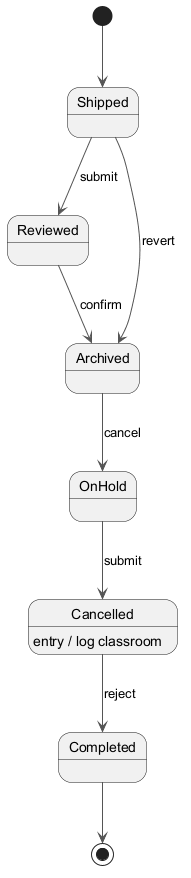

The diagram above was rendered by PlantUML. Its source (embedded in the PNG):
@startuml
skinparam backgroundColor #FFFFFF
skinparam classBackgroundColor #E8F4FA
skinparam classBorderColor #2C7DA0
skinparam ArrowColor #555555
[*] --> Shipped
Shipped --> Reviewed : submit
Reviewed --> Archived : confirm
Archived --> OnHold : cancel
OnHold --> Cancelled : submit
Cancelled --> Completed : reject
Cancelled : entry / log classroom
Shipped --> Archived : revert
Completed --> [*]
@enduml